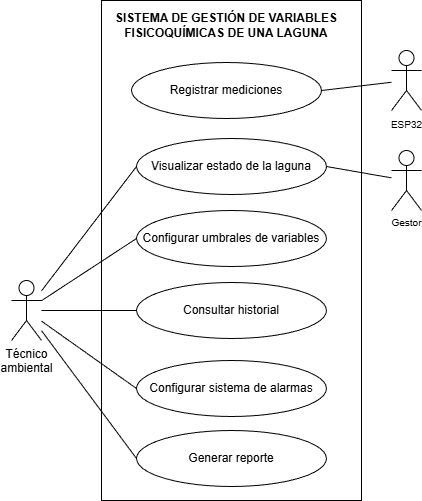

The diagram above was exported from draw.io. Its source (the exported page's mxGraphModel, read from the mxfile embedded in the PNG):
<mxGraphModel dx="1030" dy="623" grid="1" gridSize="10" guides="1" tooltips="1" connect="1" arrows="1" fold="1" page="1" pageScale="1" pageWidth="827" pageHeight="1169" math="0" shadow="0">
  <root>
    <mxCell id="0" />
    <mxCell id="1" parent="0" />
    <mxCell id="NuxQb-OGL_ghGFEwETdZ-7" parent="1" style="rounded=0;whiteSpace=wrap;html=1;" value="" vertex="1">
      <mxGeometry height="500" width="260" x="260" y="340" as="geometry" />
    </mxCell>
    <mxCell id="NuxQb-OGL_ghGFEwETdZ-1" parent="1" style="shape=umlActor;verticalLabelPosition=bottom;verticalAlign=top;html=1;outlineConnect=0;" value="Técnico&lt;div&gt;ambiental&lt;/div&gt;" vertex="1">
      <mxGeometry height="60" width="30" x="170" y="620" as="geometry" />
    </mxCell>
    <mxCell id="NuxQb-OGL_ghGFEwETdZ-3" parent="1" style="ellipse;whiteSpace=wrap;html=1;" value="Visualizar estado de la laguna" vertex="1">
      <mxGeometry height="56" width="190" x="295" y="478" as="geometry" />
    </mxCell>
    <mxCell id="NuxQb-OGL_ghGFEwETdZ-5" parent="1" style="ellipse;whiteSpace=wrap;html=1;" value="Generar reporte" vertex="1">
      <mxGeometry height="56" width="190" x="295" y="770" as="geometry" />
    </mxCell>
    <mxCell id="NuxQb-OGL_ghGFEwETdZ-10" parent="1" style="text;html=1;whiteSpace=wrap;strokeColor=none;fillColor=none;align=center;verticalAlign=middle;rounded=0;fontStyle=1" value="SISTEMA DE GESTIÓN DE VARIABLES FISICOQUÍMICAS DE UNA LAGUNA" vertex="1">
      <mxGeometry height="30" width="270" x="250" y="350" as="geometry" />
    </mxCell>
    <mxCell id="NuxQb-OGL_ghGFEwETdZ-14" parent="1" style="shape=umlActor;verticalLabelPosition=bottom;verticalAlign=top;html=1;outlineConnect=0;fontSize=10;" value="Gestor" vertex="1">
      <mxGeometry height="60" width="30" x="550" y="490" as="geometry" />
    </mxCell>
    <mxCell id="xIAZN8bCNltX9ixeqrTB-1" parent="1" style="ellipse;whiteSpace=wrap;html=1;" value="Consultar historial" vertex="1">
      <mxGeometry height="56" width="190" x="295" y="622" as="geometry" />
    </mxCell>
    <mxCell id="hafKyf_CHwZXk1txM0q4-10" edge="1" parent="1" source="NuxQb-OGL_ghGFEwETdZ-1" style="endArrow=none;html=1;rounded=0;entryX=0;entryY=0.5;entryDx=0;entryDy=0;" target="NuxQb-OGL_ghGFEwETdZ-3" value="">
      <mxGeometry height="50" relative="1" width="50" as="geometry">
        <mxPoint x="210" y="640" as="sourcePoint" />
        <mxPoint x="349.9999999999998" y="438" as="targetPoint" />
      </mxGeometry>
    </mxCell>
    <mxCell id="hafKyf_CHwZXk1txM0q4-13" edge="1" parent="1" source="NuxQb-OGL_ghGFEwETdZ-1" style="endArrow=none;html=1;rounded=0;entryX=0;entryY=0.5;entryDx=0;entryDy=0;" target="xIAZN8bCNltX9ixeqrTB-1" value="">
      <mxGeometry height="50" relative="1" width="50" as="geometry">
        <mxPoint x="210" y="710" as="sourcePoint" />
        <mxPoint x="349.9999999999998" y="748.0000000000002" as="targetPoint" />
      </mxGeometry>
    </mxCell>
    <mxCell id="hafKyf_CHwZXk1txM0q4-14" edge="1" parent="1" source="NuxQb-OGL_ghGFEwETdZ-1" style="endArrow=none;html=1;rounded=0;entryX=0;entryY=0.5;entryDx=0;entryDy=0;" target="NuxQb-OGL_ghGFEwETdZ-5" value="">
      <mxGeometry height="50" relative="1" width="50" as="geometry">
        <mxPoint x="210" y="730" as="sourcePoint" />
        <mxPoint x="349.9999999999998" y="838.0000000000002" as="targetPoint" />
      </mxGeometry>
    </mxCell>
    <mxCell id="eIBD2V67Q0hDOP59ZMkP-1" edge="1" parent="1" source="NuxQb-OGL_ghGFEwETdZ-3" style="endArrow=none;html=1;rounded=0;exitX=1;exitY=0.5;exitDx=0;exitDy=0;" target="NuxQb-OGL_ghGFEwETdZ-14" value="">
      <mxGeometry height="50" relative="1" width="50" as="geometry">
        <mxPoint x="480" y="449" as="sourcePoint" />
        <mxPoint x="570" y="447" as="targetPoint" />
      </mxGeometry>
    </mxCell>
    <mxCell id="eIBD2V67Q0hDOP59ZMkP-4" parent="1" style="ellipse;whiteSpace=wrap;html=1;" value="Configurar umbrales de variables" vertex="1">
      <mxGeometry height="56" width="190" x="295" y="550" as="geometry" />
    </mxCell>
    <mxCell id="eIBD2V67Q0hDOP59ZMkP-5" edge="1" parent="1" source="NuxQb-OGL_ghGFEwETdZ-1" style="endArrow=none;html=1;rounded=0;entryX=0;entryY=0.5;entryDx=0;entryDy=0;" target="eIBD2V67Q0hDOP59ZMkP-4" value="">
      <mxGeometry height="50" relative="1" width="50" as="geometry">
        <mxPoint x="190" y="680" as="sourcePoint" />
        <mxPoint x="285" y="756" as="targetPoint" />
      </mxGeometry>
    </mxCell>
    <mxCell id="eIBD2V67Q0hDOP59ZMkP-12" parent="1" style="ellipse;whiteSpace=wrap;html=1;" value="Registrar mediciones" vertex="1">
      <mxGeometry height="56" width="190" x="290" y="402" as="geometry" />
    </mxCell>
    <mxCell id="eIBD2V67Q0hDOP59ZMkP-13" edge="1" parent="1" source="eIBD2V67Q0hDOP59ZMkP-12" style="endArrow=none;html=1;rounded=0;exitX=1;exitY=0.5;exitDx=0;exitDy=0;" target="2GNxbHmMsLh1-qwooc2h-1" value="">
      <mxGeometry height="50" relative="1" width="50" as="geometry">
        <mxPoint x="485" y="900" as="sourcePoint" />
        <mxPoint x="550" y="798" as="targetPoint" />
      </mxGeometry>
    </mxCell>
    <mxCell id="2GNxbHmMsLh1-qwooc2h-1" parent="1" style="shape=umlActor;verticalLabelPosition=bottom;verticalAlign=top;html=1;outlineConnect=0;" value="&lt;span style=&quot;font-size: 10px;&quot;&gt;ESP32&lt;/span&gt;" vertex="1">
      <mxGeometry height="60" width="30" x="550" y="390" as="geometry" />
    </mxCell>
    <mxCell id="JUcNHfY0tb8g2KLys5_k-1" parent="1" style="ellipse;whiteSpace=wrap;html=1;" value="Configurar sistema de alarmas" vertex="1">
      <mxGeometry height="56" width="190" x="295" y="700" as="geometry" />
    </mxCell>
    <mxCell id="JUcNHfY0tb8g2KLys5_k-4" edge="1" parent="1" source="NuxQb-OGL_ghGFEwETdZ-1" style="endArrow=none;html=1;rounded=0;entryX=0;entryY=0.5;entryDx=0;entryDy=0;" target="JUcNHfY0tb8g2KLys5_k-1" value="">
      <mxGeometry height="50" relative="1" width="50" as="geometry">
        <mxPoint x="245" y="848" as="sourcePoint" />
        <mxPoint x="295" y="798" as="targetPoint" />
      </mxGeometry>
    </mxCell>
  </root>
</mxGraphModel>